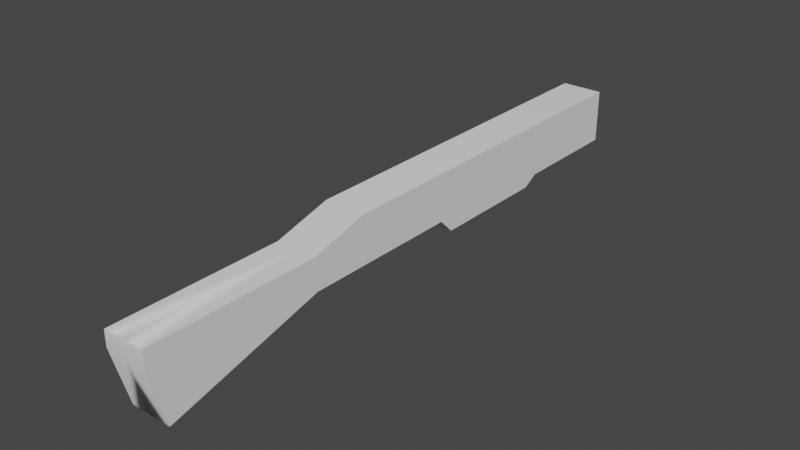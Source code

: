# Source: shotgun.blend  (saved by Blender 3.5.10; exported with 4.5.12 LTS)
import bpy
from mathutils import Matrix  # noqa: F401  (used for matrix-valued properties, if any)

bpy.ops.wm.read_factory_settings(use_empty=True)
scene = bpy.context.scene
scene.name = 'Scene'

# ---- collections
col_collection = bpy.data.collections.new('Collection'); scene.collection.children.link(col_collection)

# ---- node groups
ng_auto_smooth = bpy.data.node_groups.new('Auto Smooth', 'GeometryNodeTree')
_s = ng_auto_smooth.interface.new_socket(name='Geometry', in_out='OUTPUT', socket_type='NodeSocketGeometry')
_s = ng_auto_smooth.interface.new_socket(name='Geometry', in_out='INPUT', socket_type='NodeSocketGeometry')
_s = ng_auto_smooth.interface.new_socket(name='Angle', in_out='INPUT', socket_type='NodeSocketFloat')
_s.subtype = 'ANGLE'
_s.min_value = 0.0
_s.max_value = 3.142
ng_auto_smooth.is_modifier = True
_N = ng_auto_smooth.nodes; _L = ng_auto_smooth.links
n0 = _N.new('NodeGroupOutput'); n0.name = 'Group Output'; n0.location = (480, -100)
n1 = _N.new('NodeGroupInput'); n1.name = 'Group Input'; n1.location = (-420, -300)
n2 = _N.new('NodeGroupInput'); n2.name = 'Group Input.001'; n2.location = (-60, -100)
n3 = _N.new('GeometryNodeSetShadeSmooth'); n3.name = 'Set Shade Smooth'; n3.location = (120, -100)
n3.domain = 'EDGE'
n4 = _N.new('GeometryNodeSetShadeSmooth'); n4.name = 'Set Shade Smooth.001'; n4.location = (300, -100)
n5 = _N.new('GeometryNodeInputMeshEdgeAngle'); n5.name = 'Edge Angle'; n5.location = (-420, -220)
n6 = _N.new('GeometryNodeInputEdgeSmooth'); n6.name = 'Is Edge Smooth'; n6.location = (-60, -160)
n7 = _N.new('GeometryNodeInputShadeSmooth'); n7.name = 'Is Face Smooth'; n7.location = (-240, -340)
n8 = _N.new('FunctionNodeBooleanMath'); n8.name = 'Boolean Math'; n8.location = (-60, -220)
n9 = _N.new('FunctionNodeCompare'); n9.name = 'Compare'; n9.location = (-240, -180)
n9.operation = 'LESS_EQUAL'
_L.new(n5.outputs[0], n9.inputs[0])
_L.new(n4.outputs[0], n0.inputs[0])
_L.new(n1.outputs[1], n9.inputs[1])
_L.new(n9.outputs[0], n8.inputs[0])
_L.new(n7.outputs[0], n8.inputs[1])
_L.new(n2.outputs[0], n3.inputs[0])
_L.new(n6.outputs[0], n3.inputs[1])
_L.new(n3.outputs[0], n4.inputs[0])
_L.new(n8.outputs[0], n3.inputs[2])
n0.is_active_output = True

# ---- world
world_world = bpy.data.worlds.new('World'); scene.world = world_world
world_world.use_nodes = True; world_world.node_tree.nodes.clear()
_N = world_world.node_tree.nodes; _L = world_world.node_tree.links
n0 = _N.new('ShaderNodeOutputWorld'); n0.name = 'World Output'; n0.location = (300, 300)
n1 = _N.new('ShaderNodeBackground'); n1.name = 'Background'; n1.location = (10, 300)
n1.inputs[0].default_value = (0.05088, 0.05088, 0.05088, 1.0)
_L.new(n1.outputs[0], n0.inputs[0])
n0.is_active_output = True
world_world.color = (0.05088, 0.05088, 0.05088)
world_world.use_sun_shadow = False
world_world.sun_shadow_jitter_overblur = 0.0

# ---- meshes
me_box = bpy.data.meshes.new('Box')
me_box.from_pydata([(0.03938, 0.8702, 0.03045), (-0.13, 0.8249, 0.03045), (-0.008358, 0.3708, 0.03045), (-0.008358, -0.09559, 0.03045), (-0.05124, -0.1385, 0.03045), (-0.05124, -0.4895, 0.03045), (-0.02558, -0.534, 0.03045), (-0.02558, -0.8702, 0.03045), (0.13, -0.8702, 0.03045), (0.13, 0.206, 0.03045), (0.08485, 0.3746, 0.03045), (0.08485, 0.8702, 0.03045), (0.03938, 0.8702, -0.03045), (-0.13, 0.8249, -0.03045), (-0.008358, 0.3708, -0.03045), (-0.008358, -0.09559, -0.03045), (-0.05124, -0.1385, -0.03045), (-0.05124, -0.4895, -0.03045), (-0.02558, -0.534, -0.03045), (-0.02558, -0.8702, -0.03045), (0.13, -0.8702, -0.03045), (0.13, 0.206, -0.03045), (0.08485, 0.3746, -0.03045), (0.08485, 0.8702, -0.03045)], [], [(0, 1, 2, 3, 4, 5, 6, 7, 8, 9, 10, 11), (12, 23, 22, 21, 20, 19, 18, 17, 16, 15, 14, 13), (3, 15, 16, 4), (10, 22, 23, 11), (0, 12, 13, 1), (7, 19, 20, 8), (4, 16, 17, 5), (11, 23, 12, 0), (1, 13, 14, 2), (8, 20, 21, 9), (5, 17, 18, 6), (2, 14, 15, 3), (9, 21, 22, 10), (6, 18, 19, 7)])
me_box.polygons.foreach_set('use_smooth', [True] * 14)
me_box.update()

# ---- objects
ob_empty = bpy.data.objects.new('Empty', None)
ob_box = bpy.data.objects.new('Box', me_box)

# ---- transforms, parenting, visibility, modifiers, constraints
ob_empty.location = (0.0, 0.0, 0.0)
ob_box.location = (-0.03037, -0.09972, -0.007238)
ob_box.rotation_euler = (3.142, -1.571, 0.0)
_m = ob_box.modifiers.new('Mirror', 'MIRROR')
_m.mirror_object = ob_empty
_m = ob_box.modifiers.new('Auto Smooth', 'NODES')
_m.node_group = ng_auto_smooth
_gi = [s.identifier for s in ng_auto_smooth.interface.items_tree if s.item_type == 'SOCKET' and s.in_out == 'INPUT']
_m[_gi[1]] = 0.5236  # Angle

# ---- collection membership
col_collection.objects.link(ob_empty)
col_collection.objects.link(ob_box)

# ---- scene / render settings (as saved in the file)
scene.frame_start = 1; scene.frame_end = 250; scene.frame_set(1)
scene.render.engine = 'BLENDER_EEVEE_NEXT'
scene.cycles.sampling_pattern = 'TABULATED_SOBOL'
scene.view_settings.view_transform = 'Filmic'
bpy.context.view_layer.update()

# ---- added for rendering (the .blend has no active camera and no usable light): camera, sun
cam_auto = bpy.data.cameras.new('AutoCamera')
cam_auto.lens = 50.0
cam_auto.sensor_width = 36.0
cam_auto.clip_end = 1000.0
ob_auto_camera = bpy.data.objects.new('AutoCamera', cam_auto)
scene.collection.objects.link(ob_auto_camera)
ob_auto_camera.location = (1.6321, -2.05824, 1.29844)
ob_auto_camera.rotation_euler = (1.09748, -7.21219e-08, 0.694738)
scene.camera = ob_auto_camera
light_auto_sun = bpy.data.lights.new('AutoSun', 'SUN')
light_auto_sun.energy = 3.0
light_auto_sun.angle = 0.0523599
ob_auto_sun = bpy.data.objects.new('AutoSun', light_auto_sun)
scene.collection.objects.link(ob_auto_sun)
ob_auto_sun.rotation_euler = (0.872665, 0.174533, 0.523599)
bpy.context.view_layer.update()
